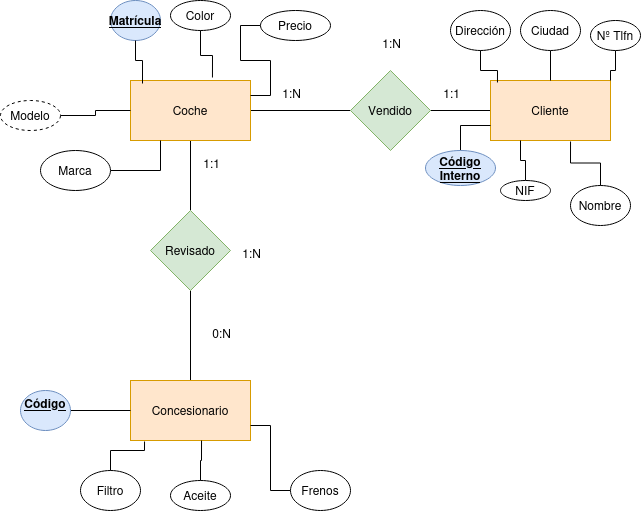

The diagram above was exported from draw.io. Its source (the exported page's mxGraphModel, read from the mxfile embedded in the PNG):
<mxGraphModel dx="1912" dy="835" grid="1" gridSize="10" guides="1" tooltips="1" connect="1" arrows="1" fold="1" page="1" pageScale="1" pageWidth="827" pageHeight="1169" math="0" shadow="0">
  <root>
    <mxCell id="0" />
    <mxCell id="1" parent="0" />
    <mxCell id="sJkHu1PZBZUv8yezOQ6--3" value="" style="edgeStyle=orthogonalEdgeStyle;rounded=0;orthogonalLoop=1;jettySize=auto;html=1;endArrow=none;endFill=0;" edge="1" parent="1" source="sJkHu1PZBZUv8yezOQ6--1" target="sJkHu1PZBZUv8yezOQ6--2">
      <mxGeometry relative="1" as="geometry" />
    </mxCell>
    <mxCell id="sJkHu1PZBZUv8yezOQ6--7" value="" style="edgeStyle=orthogonalEdgeStyle;rounded=0;orthogonalLoop=1;jettySize=auto;html=1;endArrow=none;endFill=0;" edge="1" parent="1" source="sJkHu1PZBZUv8yezOQ6--1" target="sJkHu1PZBZUv8yezOQ6--6">
      <mxGeometry relative="1" as="geometry" />
    </mxCell>
    <mxCell id="sJkHu1PZBZUv8yezOQ6--1" value="Coche" style="whiteSpace=wrap;html=1;fillColor=#ffe6cc;strokeColor=#d79b00;" vertex="1" parent="1">
      <mxGeometry x="200" y="190" width="120" height="60" as="geometry" />
    </mxCell>
    <mxCell id="sJkHu1PZBZUv8yezOQ6--5" value="" style="edgeStyle=orthogonalEdgeStyle;rounded=0;orthogonalLoop=1;jettySize=auto;html=1;endArrow=none;endFill=0;" edge="1" parent="1" source="sJkHu1PZBZUv8yezOQ6--2" target="sJkHu1PZBZUv8yezOQ6--4">
      <mxGeometry relative="1" as="geometry" />
    </mxCell>
    <mxCell id="sJkHu1PZBZUv8yezOQ6--2" value="Vendido" style="rhombus;whiteSpace=wrap;html=1;fillColor=#d5e8d4;strokeColor=#82b366;" vertex="1" parent="1">
      <mxGeometry x="420" y="180" width="80" height="80" as="geometry" />
    </mxCell>
    <mxCell id="sJkHu1PZBZUv8yezOQ6--4" value="Cliente" style="whiteSpace=wrap;html=1;fillColor=#ffe6cc;strokeColor=#d79b00;" vertex="1" parent="1">
      <mxGeometry x="560" y="190" width="120" height="60" as="geometry" />
    </mxCell>
    <mxCell id="sJkHu1PZBZUv8yezOQ6--9" value="" style="edgeStyle=orthogonalEdgeStyle;rounded=0;orthogonalLoop=1;jettySize=auto;html=1;endArrow=none;endFill=0;" edge="1" parent="1" source="sJkHu1PZBZUv8yezOQ6--6" target="sJkHu1PZBZUv8yezOQ6--8">
      <mxGeometry relative="1" as="geometry" />
    </mxCell>
    <mxCell id="sJkHu1PZBZUv8yezOQ6--6" value="Revisado" style="rhombus;whiteSpace=wrap;html=1;fillColor=#d5e8d4;strokeColor=#82b366;" vertex="1" parent="1">
      <mxGeometry x="220" y="320" width="80" height="80" as="geometry" />
    </mxCell>
    <mxCell id="sJkHu1PZBZUv8yezOQ6--8" value="Concesionario" style="whiteSpace=wrap;html=1;fillColor=#ffe6cc;strokeColor=#d79b00;" vertex="1" parent="1">
      <mxGeometry x="200" y="490" width="120" height="60" as="geometry" />
    </mxCell>
    <mxCell id="sJkHu1PZBZUv8yezOQ6--23" style="edgeStyle=orthogonalEdgeStyle;rounded=0;orthogonalLoop=1;jettySize=auto;html=1;entryX=1;entryY=0.25;entryDx=0;entryDy=0;endArrow=none;endFill=0;" edge="1" parent="1" source="sJkHu1PZBZUv8yezOQ6--10" target="sJkHu1PZBZUv8yezOQ6--1">
      <mxGeometry relative="1" as="geometry" />
    </mxCell>
    <mxCell id="sJkHu1PZBZUv8yezOQ6--10" value="Precio" style="ellipse;whiteSpace=wrap;html=1;" vertex="1" parent="1">
      <mxGeometry x="330" y="120" width="70" height="30" as="geometry" />
    </mxCell>
    <mxCell id="sJkHu1PZBZUv8yezOQ6--11" value="Color" style="ellipse;whiteSpace=wrap;html=1;" vertex="1" parent="1">
      <mxGeometry x="240" y="110" width="60" height="30" as="geometry" />
    </mxCell>
    <mxCell id="sJkHu1PZBZUv8yezOQ6--16" style="edgeStyle=orthogonalEdgeStyle;rounded=0;orthogonalLoop=1;jettySize=auto;html=1;entryX=0.25;entryY=1;entryDx=0;entryDy=0;endArrow=none;endFill=0;" edge="1" parent="1" source="sJkHu1PZBZUv8yezOQ6--13" target="sJkHu1PZBZUv8yezOQ6--1">
      <mxGeometry relative="1" as="geometry" />
    </mxCell>
    <mxCell id="sJkHu1PZBZUv8yezOQ6--13" value="Marca" style="ellipse;whiteSpace=wrap;html=1;" vertex="1" parent="1">
      <mxGeometry x="110" y="260" width="70" height="40" as="geometry" />
    </mxCell>
    <mxCell id="sJkHu1PZBZUv8yezOQ6--14" value="&lt;u&gt;&lt;b&gt;Matrícula&lt;/b&gt;&lt;/u&gt;" style="ellipse;whiteSpace=wrap;html=1;fillColor=#dae8fc;strokeColor=#6c8ebf;" vertex="1" parent="1">
      <mxGeometry x="180" y="110" width="50" height="40" as="geometry" />
    </mxCell>
    <mxCell id="sJkHu1PZBZUv8yezOQ6--17" style="edgeStyle=orthogonalEdgeStyle;rounded=0;orthogonalLoop=1;jettySize=auto;html=1;entryX=0.1;entryY=0.05;entryDx=0;entryDy=0;entryPerimeter=0;endArrow=none;endFill=0;" edge="1" parent="1" source="sJkHu1PZBZUv8yezOQ6--14" target="sJkHu1PZBZUv8yezOQ6--1">
      <mxGeometry relative="1" as="geometry" />
    </mxCell>
    <mxCell id="sJkHu1PZBZUv8yezOQ6--20" style="edgeStyle=orthogonalEdgeStyle;rounded=0;orthogonalLoop=1;jettySize=auto;html=1;entryX=0;entryY=0.5;entryDx=0;entryDy=0;endArrow=none;endFill=0;" edge="1" parent="1" source="sJkHu1PZBZUv8yezOQ6--19" target="sJkHu1PZBZUv8yezOQ6--1">
      <mxGeometry relative="1" as="geometry" />
    </mxCell>
    <mxCell id="sJkHu1PZBZUv8yezOQ6--19" value="Modelo" style="ellipse;whiteSpace=wrap;html=1;align=center;dashed=1;" vertex="1" parent="1">
      <mxGeometry x="70" y="210" width="60" height="30" as="geometry" />
    </mxCell>
    <mxCell id="sJkHu1PZBZUv8yezOQ6--22" style="edgeStyle=orthogonalEdgeStyle;rounded=0;orthogonalLoop=1;jettySize=auto;html=1;entryX=0.683;entryY=-0.05;entryDx=0;entryDy=0;entryPerimeter=0;endArrow=none;endFill=0;" edge="1" parent="1" source="sJkHu1PZBZUv8yezOQ6--11" target="sJkHu1PZBZUv8yezOQ6--1">
      <mxGeometry relative="1" as="geometry" />
    </mxCell>
    <mxCell id="sJkHu1PZBZUv8yezOQ6--35" style="edgeStyle=orthogonalEdgeStyle;rounded=0;orthogonalLoop=1;jettySize=auto;html=1;entryX=1;entryY=0;entryDx=0;entryDy=0;endArrow=none;endFill=0;" edge="1" parent="1" source="sJkHu1PZBZUv8yezOQ6--24" target="sJkHu1PZBZUv8yezOQ6--4">
      <mxGeometry relative="1" as="geometry" />
    </mxCell>
    <mxCell id="sJkHu1PZBZUv8yezOQ6--24" value="Nº Tlfn" style="ellipse;whiteSpace=wrap;html=1;" vertex="1" parent="1">
      <mxGeometry x="660" y="130" width="50" height="30" as="geometry" />
    </mxCell>
    <mxCell id="sJkHu1PZBZUv8yezOQ6--34" style="edgeStyle=orthogonalEdgeStyle;rounded=0;orthogonalLoop=1;jettySize=auto;html=1;entryX=0.5;entryY=0;entryDx=0;entryDy=0;endArrow=none;endFill=0;" edge="1" parent="1" source="sJkHu1PZBZUv8yezOQ6--25" target="sJkHu1PZBZUv8yezOQ6--4">
      <mxGeometry relative="1" as="geometry" />
    </mxCell>
    <mxCell id="sJkHu1PZBZUv8yezOQ6--25" value="Ciudad" style="ellipse;whiteSpace=wrap;html=1;" vertex="1" parent="1">
      <mxGeometry x="590" y="120" width="60" height="40" as="geometry" />
    </mxCell>
    <mxCell id="sJkHu1PZBZUv8yezOQ6--26" value="Dirección" style="ellipse;whiteSpace=wrap;html=1;" vertex="1" parent="1">
      <mxGeometry x="520" y="120" width="60" height="40" as="geometry" />
    </mxCell>
    <mxCell id="sJkHu1PZBZUv8yezOQ6--27" value="Nombre" style="ellipse;whiteSpace=wrap;html=1;" vertex="1" parent="1">
      <mxGeometry x="640" y="295" width="60" height="40" as="geometry" />
    </mxCell>
    <mxCell id="sJkHu1PZBZUv8yezOQ6--31" style="edgeStyle=orthogonalEdgeStyle;rounded=0;orthogonalLoop=1;jettySize=auto;html=1;entryX=0.25;entryY=1;entryDx=0;entryDy=0;endArrow=none;endFill=0;" edge="1" parent="1" source="sJkHu1PZBZUv8yezOQ6--28" target="sJkHu1PZBZUv8yezOQ6--4">
      <mxGeometry relative="1" as="geometry" />
    </mxCell>
    <mxCell id="sJkHu1PZBZUv8yezOQ6--28" value="NIF" style="ellipse;whiteSpace=wrap;html=1;" vertex="1" parent="1">
      <mxGeometry x="570" y="290" width="50" height="20" as="geometry" />
    </mxCell>
    <mxCell id="sJkHu1PZBZUv8yezOQ6--30" style="edgeStyle=orthogonalEdgeStyle;rounded=0;orthogonalLoop=1;jettySize=auto;html=1;entryX=0;entryY=0.75;entryDx=0;entryDy=0;endArrow=none;endFill=0;" edge="1" parent="1" source="sJkHu1PZBZUv8yezOQ6--29" target="sJkHu1PZBZUv8yezOQ6--4">
      <mxGeometry relative="1" as="geometry" />
    </mxCell>
    <mxCell id="sJkHu1PZBZUv8yezOQ6--29" value="&lt;div&gt;&lt;u&gt;&lt;b&gt;Código&lt;/b&gt;&lt;/u&gt;&lt;/div&gt;&lt;div&gt;&lt;u&gt;&lt;b&gt;Interno&lt;br&gt;&lt;/b&gt;&lt;/u&gt;&lt;/div&gt;" style="ellipse;whiteSpace=wrap;html=1;fillColor=#dae8fc;strokeColor=#6c8ebf;" vertex="1" parent="1">
      <mxGeometry x="495" y="260" width="70" height="35" as="geometry" />
    </mxCell>
    <mxCell id="sJkHu1PZBZUv8yezOQ6--32" style="edgeStyle=orthogonalEdgeStyle;rounded=0;orthogonalLoop=1;jettySize=auto;html=1;entryX=0.667;entryY=1.017;entryDx=0;entryDy=0;entryPerimeter=0;endArrow=none;endFill=0;" edge="1" parent="1" source="sJkHu1PZBZUv8yezOQ6--27" target="sJkHu1PZBZUv8yezOQ6--4">
      <mxGeometry relative="1" as="geometry" />
    </mxCell>
    <mxCell id="sJkHu1PZBZUv8yezOQ6--33" style="edgeStyle=orthogonalEdgeStyle;rounded=0;orthogonalLoop=1;jettySize=auto;html=1;entryX=0.058;entryY=0.033;entryDx=0;entryDy=0;entryPerimeter=0;endArrow=none;endFill=0;" edge="1" parent="1" source="sJkHu1PZBZUv8yezOQ6--26" target="sJkHu1PZBZUv8yezOQ6--4">
      <mxGeometry relative="1" as="geometry" />
    </mxCell>
    <mxCell id="sJkHu1PZBZUv8yezOQ6--41" style="edgeStyle=orthogonalEdgeStyle;rounded=0;orthogonalLoop=1;jettySize=auto;html=1;entryX=1;entryY=0.75;entryDx=0;entryDy=0;endArrow=none;endFill=0;" edge="1" parent="1" source="sJkHu1PZBZUv8yezOQ6--36" target="sJkHu1PZBZUv8yezOQ6--8">
      <mxGeometry relative="1" as="geometry" />
    </mxCell>
    <mxCell id="sJkHu1PZBZUv8yezOQ6--36" value="Frenos" style="ellipse;whiteSpace=wrap;html=1;" vertex="1" parent="1">
      <mxGeometry x="360" y="580" width="60" height="40" as="geometry" />
    </mxCell>
    <mxCell id="sJkHu1PZBZUv8yezOQ6--37" value="Aceite" style="ellipse;whiteSpace=wrap;html=1;" vertex="1" parent="1">
      <mxGeometry x="240" y="590" width="60" height="30" as="geometry" />
    </mxCell>
    <mxCell id="sJkHu1PZBZUv8yezOQ6--38" value="Filtro" style="ellipse;whiteSpace=wrap;html=1;" vertex="1" parent="1">
      <mxGeometry x="150" y="580" width="60" height="40" as="geometry" />
    </mxCell>
    <mxCell id="sJkHu1PZBZUv8yezOQ6--40" style="edgeStyle=orthogonalEdgeStyle;rounded=0;orthogonalLoop=1;jettySize=auto;html=1;entryX=0;entryY=0.5;entryDx=0;entryDy=0;endArrow=none;endFill=0;" edge="1" parent="1" source="sJkHu1PZBZUv8yezOQ6--39" target="sJkHu1PZBZUv8yezOQ6--8">
      <mxGeometry relative="1" as="geometry" />
    </mxCell>
    <mxCell id="sJkHu1PZBZUv8yezOQ6--39" value="&lt;div&gt;&lt;u&gt;&lt;b&gt;Código&lt;/b&gt;&lt;/u&gt;&lt;/div&gt;&lt;div&gt;&lt;u&gt;&lt;b&gt;&lt;br&gt;&lt;/b&gt;&lt;/u&gt;&lt;/div&gt;" style="ellipse;whiteSpace=wrap;html=1;fillColor=#dae8fc;strokeColor=#6c8ebf;" vertex="1" parent="1">
      <mxGeometry x="90" y="500" width="50" height="40" as="geometry" />
    </mxCell>
    <mxCell id="sJkHu1PZBZUv8yezOQ6--42" style="edgeStyle=orthogonalEdgeStyle;rounded=0;orthogonalLoop=1;jettySize=auto;html=1;entryX=0.592;entryY=1;entryDx=0;entryDy=0;entryPerimeter=0;endArrow=none;endFill=0;" edge="1" parent="1" source="sJkHu1PZBZUv8yezOQ6--37" target="sJkHu1PZBZUv8yezOQ6--8">
      <mxGeometry relative="1" as="geometry" />
    </mxCell>
    <mxCell id="sJkHu1PZBZUv8yezOQ6--43" style="edgeStyle=orthogonalEdgeStyle;rounded=0;orthogonalLoop=1;jettySize=auto;html=1;entryX=0.117;entryY=1.017;entryDx=0;entryDy=0;entryPerimeter=0;endArrow=none;endFill=0;" edge="1" parent="1" source="sJkHu1PZBZUv8yezOQ6--38" target="sJkHu1PZBZUv8yezOQ6--8">
      <mxGeometry relative="1" as="geometry" />
    </mxCell>
    <mxCell id="sJkHu1PZBZUv8yezOQ6--44" value="1:1" style="text;html=1;align=center;verticalAlign=middle;resizable=0;points=[];autosize=1;strokeColor=none;fillColor=none;" vertex="1" parent="1">
      <mxGeometry x="501" y="188" width="40" height="30" as="geometry" />
    </mxCell>
    <mxCell id="sJkHu1PZBZUv8yezOQ6--45" value="1:N" style="text;html=1;align=center;verticalAlign=middle;resizable=0;points=[];autosize=1;strokeColor=none;fillColor=none;" vertex="1" parent="1">
      <mxGeometry x="341" y="188" width="40" height="30" as="geometry" />
    </mxCell>
    <mxCell id="sJkHu1PZBZUv8yezOQ6--46" value="1:N" style="text;html=1;align=center;verticalAlign=middle;resizable=0;points=[];autosize=1;strokeColor=none;fillColor=none;" vertex="1" parent="1">
      <mxGeometry x="441" y="138" width="40" height="30" as="geometry" />
    </mxCell>
    <mxCell id="sJkHu1PZBZUv8yezOQ6--47" value="0:N" style="text;html=1;align=center;verticalAlign=middle;resizable=0;points=[];autosize=1;strokeColor=none;fillColor=none;" vertex="1" parent="1">
      <mxGeometry x="271" y="428" width="40" height="30" as="geometry" />
    </mxCell>
    <mxCell id="sJkHu1PZBZUv8yezOQ6--48" value="1:1" style="text;html=1;align=center;verticalAlign=middle;resizable=0;points=[];autosize=1;strokeColor=none;fillColor=none;" vertex="1" parent="1">
      <mxGeometry x="261" y="258" width="40" height="30" as="geometry" />
    </mxCell>
    <mxCell id="sJkHu1PZBZUv8yezOQ6--49" value="1:N" style="text;html=1;align=center;verticalAlign=middle;resizable=0;points=[];autosize=1;strokeColor=none;fillColor=none;" vertex="1" parent="1">
      <mxGeometry x="301" y="348" width="40" height="30" as="geometry" />
    </mxCell>
  </root>
</mxGraphModel>